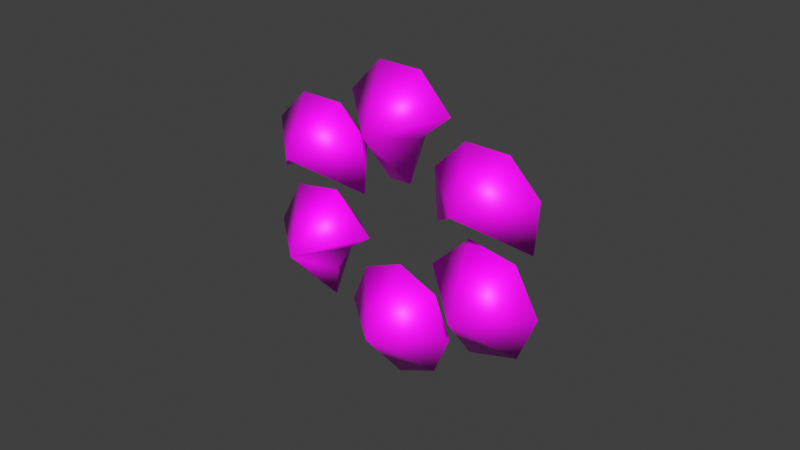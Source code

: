 # Source: model.blend  (saved by Blender 4.2.66; exported with 4.5.12 LTS)
import bpy
from mathutils import Matrix  # noqa: F401  (used for matrix-valued properties, if any)

bpy.ops.wm.read_factory_settings(use_empty=True)
scene = bpy.context.scene
scene.name = 'Scene'

# ---- collections
col_collection = bpy.data.collections.new('Collection'); scene.collection.children.link(col_collection)

# ---- images (referenced by path relative to the original .blend; pixels are not part of the script)
import os
ASSET_DIR = os.environ.get("B2B_ASSET_DIR", "")  # directory of the original .blend (textures are referenced by path, not embedded)
HERE = os.path.dirname(os.path.abspath(__file__))  # packed textures are extracted next to this script under _unpacked/

def load_image(name, relpath, width, height, colorspace="sRGB"):
    """Load a texture the original file referenced (path relative to the .blend, or extracted next to this script)."""
    p = next((c for c in (os.path.join(HERE, relpath), os.path.join(ASSET_DIR, relpath)) if relpath and os.path.exists(c)), "")
    if p:
        img = bpy.data.images.load(p, check_existing=True)
        img.name = name
    else:  # same state as the original file: an image datablock whose file is absent (Cycles renders it pink)
        img = bpy.data.images.new(name, width, height)
        img.source = "FILE"
        img.filepath = "//" + (relpath or name)
    img.colorspace_settings.name = colorspace
    return img
img_8x8_jpg = load_image('8x8.jpg', '8x8.jpg', 1024, 1024, 'sRGB')

# ---- materials (node trees are filled in below, after node groups)
mat_material = bpy.data.materials.new('Material')

# ---- material node trees
mat_material.use_nodes = True; mat_material.node_tree.nodes.clear()
_N = mat_material.node_tree.nodes; _L = mat_material.node_tree.links
n0 = _N.new('ShaderNodeBsdfPrincipled'); n0.name = 'Principled BSDF'; n0.location = (10, 300)
n1 = _N.new('ShaderNodeOutputMaterial'); n1.name = 'Material Output'; n1.location = (300, 300)
n2 = _N.new('ShaderNodeTexImage'); n2.name = 'Image Texture'; n2.location = (-280, 280)
n2.image = img_8x8_jpg
_L.new(n0.outputs[0], n1.inputs[0])
_L.new(n2.outputs[0], n0.inputs[0])
n1.is_active_output = True

# ---- world
world_world = bpy.data.worlds.new('World'); scene.world = world_world
world_world.use_nodes = True; world_world.node_tree.nodes.clear()
_N = world_world.node_tree.nodes; _L = world_world.node_tree.links
n0 = _N.new('ShaderNodeOutputWorld'); n0.name = 'World Output'; n0.location = (300, 300)
n1 = _N.new('ShaderNodeBackground'); n1.name = 'Background'; n1.location = (10, 300)
n1.inputs[0].default_value = (0.05088, 0.05088, 0.05088, 1.0)
_L.new(n1.outputs[0], n0.inputs[0])
n0.is_active_output = True
world_world.color = (0.05088, 0.05088, 0.05088)
world_world.sun_shadow_jitter_overblur = 0.0

# ---- meshes
me_cylinder_008 = bpy.data.meshes.new('Cylinder.008')
me_cylinder_008.from_pydata([(1.508, 1.218, 0.0), (2.228, 0.8982, 0.0), (2.425, 0.1492, 0.0), (1.933, -0.4921, 0.0), (0.6924, 0.03012, 0.0), (0.833, 0.8738, 0.0), (1.13, 0.03629, 0.0), (1.644, -0.1765, 0.0), (1.549, 0.3172, -0.75), (-1.588, -1.111, 0.0), (-1.481, -1.892, 0.0), (-0.8155, -2.289, 0.0), (-0.06278, -1.994, 0.0), (-0.3481, -1.076, 0.0), (-0.2208, -0.6569, 0.0), (-1.07, -0.5582, 0.0), (-0.286, -1.628, 0.0), (-0.7341, -1.401, -0.75), (0.3659, -0.4863, 0.0), (1.033, -0.3143, 0.0), (1.626, -0.6644, 0.0), (1.798, -1.331, 0.0), (1.448, -1.925, 0.0), (0.781, -2.097, 0.0), (0.1877, -1.747, 0.0), (0.01578, -1.08, 0.0), (0.9069, -1.205, -0.75), (-0.07667, 1.891, 0.0), (0.4738, 2.305, 0.0), (1.156, 2.209, 0.0), (1.582, 1.546, 0.0), (1.057, 1.475, 0.0), (0.5589, 1.1, 0.0), (0.3453, 0.616, 0.0), (-0.1731, 1.209, 0.0), (0.6154, 1.544, -0.75), (-1.796, 0.5977, 0.0), (-2.346, 0.1835, 0.0), (-2.442, -0.4985, 0.0), (-1.924, -1.091, 0.0), (-1.71, -0.6071, 0.0), (-1.212, -0.2322, 0.0), (-0.6876, -0.161, 0.0), (-1.113, 0.5013, 0.0), (-1.654, -0.1635, -0.75), (-1.686, 1.668, 0.0), (-1.136, 2.082, 0.0), (-0.4203, 1.959, 0.0), (-0.5621, 1.319, 0.0), (-0.2646, 0.6567, 0.0), (-0.5577, 0.4362, 0.0), (-1.111, 0.9056, 0.0), (-1.766, 0.9467, 0.0), (-0.938, 1.247, -0.75), (0.9069, -1.205, 0.5), (0.9069, -1.205, 0.75), (1.549, 0.3172, 0.75), (-0.7341, -1.401, 0.75), (0.6154, 1.544, 0.75), (-1.654, -0.1635, 0.75), (-0.938, 1.247, 0.75)], [], [(1, 8, 0), (0, 8, 5), (5, 8, 4), (6, 4, 8), (7, 6, 8), (7, 8, 3), (3, 8, 2), (2, 8, 1), (10, 9, 17), (9, 15, 17), (15, 14, 17), (13, 17, 14), (16, 17, 13), (16, 12, 17), (12, 11, 17), (11, 10, 17), (24, 23, 55), (18, 26, 25), (19, 26, 18), (20, 26, 19), (21, 26, 20), (22, 26, 21), (23, 26, 22), (24, 26, 23), (25, 26, 24), (22, 21, 55), (35, 31, 32), (31, 35, 30), (30, 35, 29), (29, 35, 28), (28, 35, 27), (27, 35, 34), (34, 35, 33), (33, 35, 32), (44, 41, 40), (40, 39, 44), (39, 38, 44), (38, 37, 44), (37, 36, 44), (36, 43, 44), (43, 42, 44), (42, 41, 44), (47, 48, 53), (47, 53, 46), (46, 53, 45), (45, 53, 52), (52, 53, 51), (51, 53, 50), (50, 53, 49), (48, 49, 53), (23, 22, 55), (21, 20, 55), (20, 19, 55), (19, 18, 55), (18, 25, 55), (25, 24, 55), (1, 0, 56), (37, 38, 59), (4, 6, 56), (41, 42, 59), (38, 39, 59), (5, 4, 56), (42, 43, 59), (39, 40, 59), (0, 5, 56), (40, 41, 59), (2, 1, 56), (43, 36, 59), (3, 2, 56), (30, 29, 58), (7, 3, 56), (33, 32, 58), (28, 27, 58), (6, 7, 56), (34, 33, 58), (29, 28, 58), (27, 34, 58), (46, 45, 60), (47, 46, 60), (31, 30, 58), (48, 47, 60), (52, 51, 60), (32, 31, 58), (9, 10, 57), (11, 12, 57), (49, 48, 60), (10, 11, 57), (13, 14, 57), (50, 49, 60), (14, 15, 57), (16, 13, 57), (51, 50, 60), (15, 9, 57), (36, 37, 59), (12, 16, 57), (45, 52, 60)])
me_cylinder_008.polygons.foreach_set('use_smooth', [True] * 96)
_uv = me_cylinder_008.uv_layers.new(name='UVMap')
_uv.uv.foreach_set('vector', [0.3985, 0.723, 0.3696, 0.7378, 0.399, 0.7554, 0.399, 0.7554, 0.3696, 0.7378, 0.3751, 0.7754, 0.3751, 0.7754, 0.3696, 0.7378, 0.3411, 0.7675, 0.3408, 0.7501, 0.3411, 0.7675, 0.3696, 0.7378, 0.3409, 0.7285, 0.3408, 0.7501, 0.3696, 0.7378, 0.3409, 0.7285, 0.3696, 0.7378, 0.3413, 0.7115, 0.3413, 0.7115, 0.3696, 0.7378, 0.3734, 0.7035, 0.3734, 0.7035, 0.3696, 0.7378, 0.3985, 0.723, 0.3442, 0.2347, 0.3436, 0.2714, 0.377, 0.2514, 0.3436, 0.2714, 0.3708, 0.2942, 0.377, 0.2514, 0.3708, 0.2942, 0.4094, 0.2852, 0.377, 0.2514, 0.4098, 0.2654, 0.377, 0.2514, 0.4094, 0.2852, 0.4096, 0.2408, 0.377, 0.2514, 0.4098, 0.2654, 0.4096, 0.2408, 0.4091, 0.2215, 0.377, 0.2514, 0.4091, 0.2215, 0.3726, 0.2124, 0.377, 0.2514, 0.3726, 0.2124, 0.3442, 0.2347, 0.377, 0.2514, 0.1011, 0.7242, 0.1218, 0.7156, 0.1218, 0.7449, 0.1011, 0.7656, 0.1218, 0.7449, 0.09255, 0.7449, 0.1218, 0.7741, 0.1218, 0.7449, 0.1011, 0.7656, 0.1425, 0.7656, 0.1218, 0.7449, 0.1218, 0.7741, 0.1511, 0.7449, 0.1218, 0.7449, 0.1425, 0.7656, 0.1425, 0.7242, 0.1218, 0.7449, 0.1511, 0.7449, 0.1218, 0.7156, 0.1218, 0.7449, 0.1425, 0.7242, 0.1011, 0.7242, 0.1218, 0.7449, 0.1218, 0.7156, 0.09255, 0.7449, 0.1218, 0.7449, 0.1011, 0.7242, 0.1425, 0.7242, 0.1511, 0.7449, 0.1218, 0.7449, 0.6253, 0.7454, 0.6558, 0.7617, 0.6567, 0.7367, 0.6558, 0.7617, 0.6253, 0.7454, 0.6532, 0.7834, 0.6532, 0.7834, 0.6253, 0.7454, 0.6193, 0.7838, 0.6193, 0.7838, 0.6253, 0.7454, 0.5994, 0.7619, 0.5994, 0.7619, 0.6253, 0.7454, 0.6005, 0.7324, 0.6005, 0.7324, 0.6253, 0.7454, 0.6219, 0.712, 0.6219, 0.712, 0.6253, 0.7454, 0.6558, 0.7149, 0.6558, 0.7149, 0.6253, 0.7454, 0.6567, 0.7367, 0.1183, 0.2544, 0.08604, 0.2401, 0.087, 0.2656, 0.087, 0.2656, 0.08966, 0.2878, 0.1183, 0.2544, 0.08966, 0.2878, 0.1243, 0.2881, 0.1183, 0.2544, 0.1243, 0.2881, 0.1446, 0.2657, 0.1183, 0.2544, 0.1446, 0.2657, 0.1435, 0.2356, 0.1183, 0.2544, 0.1435, 0.2356, 0.1216, 0.2148, 0.1183, 0.2544, 0.1216, 0.2148, 0.08701, 0.2178, 0.1183, 0.2544, 0.08701, 0.2178, 0.08604, 0.2401, 0.1183, 0.2544, 0.8292, 0.7255, 0.8438, 0.7532, 0.8728, 0.7413, 0.8292, 0.7255, 0.8728, 0.7413, 0.8543, 0.6995, 0.8543, 0.6995, 0.8728, 0.7413, 0.8886, 0.6999, 0.8886, 0.6999, 0.8728, 0.7413, 0.9131, 0.7264, 0.9131, 0.7264, 0.8728, 0.7413, 0.898, 0.7538, 0.898, 0.7538, 0.8728, 0.7413, 0.8798, 0.7828, 0.8798, 0.7828, 0.8728, 0.7413, 0.8613, 0.7826, 0.8438, 0.7532, 0.8613, 0.7826, 0.8728, 0.7413, 0.1218, 0.7156, 0.1425, 0.7242, 0.1218, 0.7449, 0.1511, 0.7449, 0.1425, 0.7656, 0.1218, 0.7449, 0.1425, 0.7656, 0.1218, 0.7741, 0.1218, 0.7449, 0.1218, 0.7741, 0.1011, 0.7656, 0.1218, 0.7449, 0.1011, 0.7656, 0.09255, 0.7449, 0.1218, 0.7449, 0.09255, 0.7449, 0.1011, 0.7242, 0.1218, 0.7449, 0.3985, 0.723, 0.399, 0.7554, 0.3696, 0.7378, 0.1446, 0.2657, 0.1243, 0.2881, 0.1183, 0.2544, 0.3411, 0.7675, 0.3408, 0.7501, 0.3696, 0.7378, 0.08604, 0.2401, 0.08701, 0.2178, 0.1183, 0.2544, 0.1243, 0.2881, 0.08966, 0.2878, 0.1183, 0.2544, 0.3751, 0.7754, 0.3411, 0.7675, 0.3696, 0.7378, 0.08701, 0.2178, 0.1216, 0.2148, 0.1183, 0.2544, 0.08966, 0.2878, 0.087, 0.2656, 0.1183, 0.2544, 0.399, 0.7554, 0.3751, 0.7754, 0.3696, 0.7378, 0.087, 0.2656, 0.08604, 0.2401, 0.1183, 0.2544, 0.3734, 0.7035, 0.3985, 0.723, 0.3696, 0.7378, 0.1216, 0.2148, 0.1435, 0.2356, 0.1183, 0.2544, 0.3413, 0.7115, 0.3734, 0.7035, 0.3696, 0.7378, 0.6532, 0.7834, 0.6193, 0.7838, 0.6253, 0.7454, 0.3409, 0.7285, 0.3413, 0.7115, 0.3696, 0.7378, 0.6558, 0.7149, 0.6567, 0.7367, 0.6253, 0.7454, 0.5994, 0.7619, 0.6005, 0.7324, 0.6253, 0.7454, 0.3408, 0.7501, 0.3409, 0.7285, 0.3696, 0.7378, 0.6219, 0.712, 0.6558, 0.7149, 0.6253, 0.7454, 0.6193, 0.7838, 0.5994, 0.7619, 0.6253, 0.7454, 0.6005, 0.7324, 0.6219, 0.712, 0.6253, 0.7454, 0.8543, 0.6995, 0.8886, 0.6999, 0.8728, 0.7413, 0.8292, 0.7255, 0.8543, 0.6995, 0.8728, 0.7413, 0.6558, 0.7617, 0.6532, 0.7834, 0.6253, 0.7454, 0.8438, 0.7532, 0.8292, 0.7255, 0.8728, 0.7413, 0.9131, 0.7264, 0.898, 0.7538, 0.8728, 0.7413, 0.6567, 0.7367, 0.6558, 0.7617, 0.6253, 0.7454, 0.3436, 0.2714, 0.3442, 0.2347, 0.377, 0.2514, 0.3726, 0.2124, 0.4091, 0.2215, 0.377, 0.2514, 0.8613, 0.7826, 0.8438, 0.7532, 0.8728, 0.7413, 0.3442, 0.2347, 0.3726, 0.2124, 0.377, 0.2514, 0.4098, 0.2654, 0.4094, 0.2852, 0.377, 0.2514, 0.8798, 0.7828, 0.8613, 0.7826, 0.8728, 0.7413, 0.4094, 0.2852, 0.3708, 0.2942, 0.377, 0.2514, 0.4096, 0.2408, 0.4098, 0.2654, 0.377, 0.2514, 0.898, 0.7538, 0.8798, 0.7828, 0.8728, 0.7413, 0.3708, 0.2942, 0.3436, 0.2714, 0.377, 0.2514, 0.1435, 0.2356, 0.1446, 0.2657, 0.1183, 0.2544, 0.4091, 0.2215, 0.4096, 0.2408, 0.377, 0.2514, 0.8886, 0.6999, 0.9131, 0.7264, 0.8728, 0.7413])
_ca = me_cylinder_008.color_attributes.new('Attribute', 'BYTE_COLOR', 'CORNER')
_ca.data.foreach_set('color', [1.0, 1.0, 1.0, 1.0, 1.0, 1.0, 1.0, 1.0, 1.0, 1.0, 1.0, 1.0, 1.0, 1.0, 1.0, 1.0, 1.0, 1.0, 1.0, 1.0, 1.0, 1.0, 1.0, 1.0, 1.0, 1.0, 1.0, 1.0, 1.0, 1.0, 1.0, 1.0, 1.0, 1.0, 1.0, 1.0, 1.0, 1.0, 1.0, 1.0, 1.0, 1.0, 1.0, 1.0, 1.0, 1.0, 1.0, 1.0, 1.0, 1.0, 1.0, 1.0, 1.0, 1.0, 1.0, 1.0, 1.0, 1.0, 1.0, 1.0, 1.0, 1.0, 1.0, 1.0, 1.0, 1.0, 1.0, 1.0, 1.0, 1.0, 1.0, 1.0, 1.0, 1.0, 1.0, 1.0, 1.0, 1.0, 1.0, 1.0, 1.0, 1.0, 1.0, 1.0, 1.0, 1.0, 1.0, 1.0, 1.0, 1.0, 1.0, 1.0, 1.0, 1.0, 1.0, 1.0, 1.0, 1.0, 1.0, 1.0, 1.0, 1.0, 1.0, 1.0, 1.0, 1.0, 1.0, 1.0, 1.0, 1.0, 1.0, 1.0, 1.0, 1.0, 1.0, 1.0, 1.0, 1.0, 1.0, 1.0, 1.0, 1.0, 1.0, 1.0, 1.0, 1.0, 1.0, 1.0, 1.0, 1.0, 1.0, 1.0, 1.0, 1.0, 1.0, 1.0, 1.0, 1.0, 1.0, 1.0, 1.0, 1.0, 1.0, 1.0, 1.0, 1.0, 1.0, 1.0, 1.0, 1.0, 1.0, 1.0, 1.0, 1.0, 1.0, 1.0, 1.0, 1.0, 1.0, 1.0, 1.0, 1.0, 1.0, 1.0, 1.0, 1.0, 1.0, 1.0, 1.0, 1.0, 1.0, 1.0, 1.0, 1.0, 1.0, 1.0, 1.0, 1.0, 1.0, 1.0, 1.0, 1.0, 1.0, 1.0, 1.0, 1.0, 1.0, 1.0, 1.0, 1.0, 1.0, 1.0, 1.0, 1.0, 1.0, 1.0, 1.0, 1.0, 1.0, 1.0, 1.0, 1.0, 1.0, 1.0, 1.0, 1.0, 1.0, 1.0, 1.0, 1.0, 1.0, 1.0, 1.0, 1.0, 1.0, 1.0, 1.0, 1.0, 1.0, 1.0, 1.0, 1.0, 1.0, 1.0, 1.0, 1.0, 1.0, 1.0, 1.0, 1.0, 1.0, 1.0, 1.0, 1.0, 1.0, 1.0, 1.0, 1.0, 1.0, 1.0, 1.0, 1.0, 1.0, 1.0, 1.0, 1.0, 1.0, 1.0, 1.0, 1.0, 1.0, 1.0, 1.0, 1.0, 1.0, 1.0, 1.0, 1.0, 1.0, 1.0, 1.0, 1.0, 1.0, 1.0, 1.0, 1.0, 1.0, 1.0, 1.0, 1.0, 1.0, 1.0, 1.0, 1.0, 1.0, 1.0, 1.0, 1.0, 1.0, 1.0, 1.0, 1.0, 1.0, 1.0, 1.0, 1.0, 1.0, 1.0, 1.0, 1.0, 1.0, 1.0, 1.0, 1.0, 1.0, 1.0, 1.0, 1.0, 1.0, 1.0, 1.0, 1.0, 1.0, 1.0, 1.0, 1.0, 1.0, 1.0, 1.0, 1.0, 1.0, 1.0, 1.0, 1.0, 1.0, 1.0, 1.0, 1.0, 1.0, 1.0, 1.0, 1.0, 1.0, 1.0, 1.0, 1.0, 1.0, 1.0, 1.0, 1.0, 1.0, 1.0, 1.0, 1.0, 1.0, 1.0, 1.0, 1.0, 1.0, 1.0, 1.0, 1.0, 1.0, 1.0, 1.0, 1.0, 1.0, 1.0, 1.0, 1.0, 1.0, 1.0, 1.0, 1.0, 1.0, 1.0, 1.0, 1.0, 1.0, 1.0, 1.0, 1.0, 1.0, 1.0, 1.0, 1.0, 1.0, 1.0, 1.0, 1.0, 1.0, 1.0, 1.0, 1.0, 1.0, 1.0, 1.0, 1.0, 1.0, 1.0, 1.0, 1.0, 1.0, 1.0, 1.0, 1.0, 1.0, 1.0, 1.0, 1.0, 1.0, 1.0, 1.0, 1.0, 1.0, 1.0, 1.0, 1.0, 1.0, 1.0, 1.0, 1.0, 1.0, 1.0, 1.0, 1.0, 1.0, 1.0, 1.0, 1.0, 1.0, 1.0, 1.0, 1.0, 1.0, 1.0, 1.0, 1.0, 1.0, 1.0, 1.0, 1.0, 1.0, 1.0, 1.0, 1.0, 1.0, 1.0, 1.0, 1.0, 1.0, 1.0, 1.0, 1.0, 1.0, 1.0, 1.0, 1.0, 1.0, 1.0, 1.0, 1.0, 1.0, 1.0, 1.0, 1.0, 1.0, 1.0, 1.0, 1.0, 1.0, 1.0, 1.0, 1.0, 1.0, 1.0, 1.0, 1.0, 1.0, 1.0, 1.0, 1.0, 1.0, 1.0, 1.0, 1.0, 1.0, 1.0, 1.0, 1.0, 1.0, 1.0, 1.0, 1.0, 1.0, 1.0, 1.0, 1.0, 1.0, 1.0, 1.0, 1.0, 1.0, 1.0, 1.0, 1.0, 1.0, 1.0, 1.0, 1.0, 1.0, 1.0, 1.0, 1.0, 1.0, 1.0, 1.0, 1.0, 1.0, 1.0, 1.0, 1.0, 1.0, 1.0, 1.0, 1.0, 1.0, 1.0, 1.0, 1.0, 1.0, 1.0, 1.0, 1.0, 1.0, 1.0, 1.0, 1.0, 1.0, 1.0, 1.0, 1.0, 1.0, 1.0, 1.0, 1.0, 1.0, 1.0, 1.0, 1.0, 1.0, 1.0, 1.0, 1.0, 1.0, 1.0, 1.0, 1.0, 1.0, 1.0, 1.0, 1.0, 1.0, 1.0, 1.0, 1.0, 1.0, 1.0, 1.0, 1.0, 1.0, 1.0, 1.0, 1.0, 1.0, 1.0, 1.0, 1.0, 1.0, 1.0, 1.0, 1.0, 1.0, 1.0, 1.0, 1.0, 1.0, 1.0, 1.0, 1.0, 1.0, 1.0, 1.0, 1.0, 1.0, 1.0, 1.0, 1.0, 1.0, 1.0, 1.0, 1.0, 1.0, 1.0, 1.0, 1.0, 1.0, 1.0, 1.0, 1.0, 1.0, 1.0, 1.0, 1.0, 1.0, 1.0, 1.0, 1.0, 1.0, 1.0, 1.0, 1.0, 1.0, 1.0, 1.0, 1.0, 1.0, 1.0, 1.0, 1.0, 1.0, 1.0, 1.0, 1.0, 1.0, 1.0, 1.0, 1.0, 1.0, 1.0, 1.0, 1.0, 1.0, 1.0, 1.0, 1.0, 1.0, 1.0, 1.0, 1.0, 1.0, 1.0, 1.0, 1.0, 1.0, 1.0, 1.0, 1.0, 1.0, 1.0, 1.0, 1.0, 1.0, 1.0, 1.0, 1.0, 1.0, 1.0, 1.0, 1.0, 1.0, 1.0, 1.0, 1.0, 1.0, 1.0, 1.0, 1.0, 1.0, 1.0, 1.0, 1.0, 1.0, 1.0, 1.0, 1.0, 1.0, 1.0, 1.0, 1.0, 1.0, 1.0, 1.0, 1.0, 1.0, 1.0, 1.0, 1.0, 1.0, 1.0, 1.0, 1.0, 1.0, 1.0, 1.0, 1.0, 1.0, 1.0, 1.0, 1.0, 1.0, 1.0, 1.0, 1.0, 1.0, 1.0, 1.0, 1.0, 1.0, 1.0, 1.0, 1.0, 1.0, 1.0, 1.0, 1.0, 1.0, 1.0, 1.0, 1.0, 1.0, 1.0, 1.0, 1.0, 1.0, 1.0, 1.0, 1.0, 1.0, 1.0, 1.0, 1.0, 1.0, 1.0, 1.0, 1.0, 1.0, 1.0, 1.0, 1.0, 1.0, 1.0, 1.0, 1.0, 1.0, 1.0, 1.0, 1.0, 1.0, 1.0, 1.0, 1.0, 1.0, 1.0, 1.0, 1.0, 1.0, 1.0, 1.0, 1.0, 1.0, 1.0, 1.0, 1.0, 1.0, 1.0, 1.0, 1.0, 1.0, 1.0, 1.0, 1.0, 1.0, 1.0, 1.0, 1.0, 1.0, 1.0, 1.0, 1.0, 1.0, 1.0, 1.0, 1.0, 1.0, 1.0, 1.0, 1.0, 1.0, 1.0, 1.0, 1.0, 1.0, 1.0, 1.0, 1.0, 1.0, 1.0, 1.0, 1.0, 1.0, 1.0, 1.0, 1.0, 1.0, 1.0, 1.0, 1.0, 1.0, 1.0, 1.0, 1.0, 1.0, 1.0, 1.0, 1.0, 1.0, 1.0, 1.0, 1.0, 1.0, 1.0, 1.0, 1.0, 1.0, 1.0, 1.0, 1.0, 1.0, 1.0, 1.0, 1.0, 1.0, 1.0, 1.0, 1.0, 1.0, 1.0, 1.0, 1.0, 1.0, 1.0, 1.0, 1.0, 1.0, 1.0, 1.0, 1.0, 1.0, 1.0, 1.0, 1.0, 1.0, 1.0, 1.0, 1.0, 1.0, 1.0, 1.0, 1.0, 1.0, 1.0, 1.0, 1.0, 1.0, 1.0, 1.0, 1.0, 1.0, 1.0, 1.0, 1.0, 1.0, 1.0, 1.0, 1.0, 1.0, 1.0, 1.0, 1.0, 1.0, 1.0, 1.0, 1.0, 1.0, 1.0, 1.0, 1.0, 1.0, 1.0, 1.0, 1.0, 1.0, 1.0, 1.0, 1.0, 1.0, 1.0, 1.0, 1.0, 1.0, 1.0, 1.0, 1.0, 1.0, 1.0, 1.0, 1.0, 1.0, 1.0, 1.0, 1.0, 1.0, 1.0, 1.0, 1.0, 1.0, 1.0, 1.0, 1.0, 1.0, 1.0, 1.0, 1.0, 1.0, 1.0, 1.0, 1.0, 1.0, 1.0, 1.0, 1.0, 1.0, 1.0, 1.0, 1.0, 1.0, 1.0, 1.0, 1.0, 1.0, 1.0, 1.0, 1.0, 1.0, 1.0, 1.0, 1.0, 1.0, 1.0, 1.0, 1.0, 1.0, 1.0, 1.0, 1.0, 1.0, 1.0, 1.0, 1.0, 1.0, 1.0, 1.0, 1.0, 1.0, 1.0, 1.0, 1.0, 1.0, 1.0, 1.0, 1.0, 1.0, 1.0, 1.0, 1.0, 1.0, 1.0, 1.0, 1.0, 1.0, 1.0, 1.0, 1.0, 1.0, 1.0, 1.0, 1.0, 1.0, 1.0, 1.0, 1.0, 1.0, 1.0, 1.0, 1.0, 1.0, 1.0, 1.0, 1.0, 1.0, 1.0, 1.0, 1.0, 1.0, 1.0, 1.0, 1.0, 1.0, 1.0, 1.0, 1.0, 1.0, 1.0, 1.0, 1.0, 1.0, 1.0, 1.0, 1.0, 1.0, 1.0, 1.0, 1.0, 1.0, 1.0, 1.0, 1.0, 1.0, 1.0, 1.0, 1.0, 1.0, 1.0, 1.0, 1.0, 1.0, 1.0, 1.0, 1.0, 1.0, 1.0, 1.0, 1.0, 1.0, 1.0, 1.0, 1.0, 1.0, 1.0, 1.0, 1.0, 1.0, 1.0, 1.0, 1.0, 1.0, 1.0, 1.0, 1.0, 1.0, 1.0, 1.0, 1.0, 1.0, 1.0, 1.0, 1.0, 1.0, 1.0, 1.0, 1.0, 1.0, 1.0, 1.0, 1.0, 1.0, 1.0, 1.0, 1.0, 1.0, 1.0, 1.0, 1.0, 1.0, 1.0, 1.0, 1.0, 1.0, 1.0, 1.0, 1.0, 1.0, 1.0, 1.0, 1.0, 1.0, 1.0, 1.0, 1.0, 1.0, 1.0, 1.0, 1.0, 1.0, 1.0, 1.0, 1.0, 1.0, 1.0, 1.0, 1.0, 1.0, 1.0, 1.0, 1.0, 1.0, 1.0, 1.0, 1.0, 1.0, 1.0, 1.0, 1.0, 1.0, 1.0, 1.0, 1.0, 1.0, 1.0, 1.0, 1.0, 1.0, 1.0, 1.0, 1.0, 1.0, 1.0, 1.0, 1.0, 1.0, 1.0, 1.0, 1.0, 1.0, 1.0, 1.0, 1.0, 1.0, 1.0, 1.0, 1.0, 1.0, 1.0, 1.0, 1.0, 1.0, 1.0, 1.0, 1.0, 1.0, 1.0])
me_cylinder_008.materials.append(mat_material)
me_cylinder_008.use_paint_bone_selection = False
me_cylinder_008.use_paint_mask_vertex = True
me_cylinder_008.update()

# ---- objects
ob_ap_logo = bpy.data.objects.new('AP_LOGO', me_cylinder_008)

# ---- transforms, parenting, visibility, modifiers, constraints
ob_ap_logo.location = (0.0, 5.96e-08, 0.0)
ob_ap_logo.rotation_euler = (1.571, 0.645, 3.289e-08)
ob_ap_logo.scale = (45.0, 45.0, 45.0)
_vg = ob_ap_logo.vertex_groups.new(name='Orange')
_vg = ob_ap_logo.vertex_groups.new(name='Purple')
_vg = ob_ap_logo.vertex_groups.new(name='Green')
_vg = ob_ap_logo.vertex_groups.new(name='Red')
_vg = ob_ap_logo.vertex_groups.new(name='Yellow')
_vg = ob_ap_logo.vertex_groups.new(name='Blue')

# ---- collection membership
col_collection.objects.link(ob_ap_logo)

# ---- scene / render settings (as saved in the file)
scene.frame_start = 1; scene.frame_end = 250; scene.frame_set(0)
scene.render.engine = 'BLENDER_EEVEE_NEXT'
scene.view_settings.view_transform = 'Standard'
bpy.context.view_layer.update()

# ---- added for rendering (the .blend has no active camera and no usable light): camera, sun
cam_auto = bpy.data.cameras.new('AutoCamera')
cam_auto.lens = 50.0
cam_auto.sensor_width = 36.0
cam_auto.clip_end = 6932.8
ob_auto_camera = bpy.data.objects.new('AutoCamera', cam_auto)
scene.collection.objects.link(ob_auto_camera)
ob_auto_camera.location = (394.943, -474.039, 316.541)
ob_auto_camera.rotation_euler = (1.09748, -7.21219e-08, 0.694738)
scene.camera = ob_auto_camera
light_auto_sun = bpy.data.lights.new('AutoSun', 'SUN')
light_auto_sun.energy = 3.0
light_auto_sun.angle = 0.0523599
ob_auto_sun = bpy.data.objects.new('AutoSun', light_auto_sun)
scene.collection.objects.link(ob_auto_sun)
ob_auto_sun.rotation_euler = (0.872665, 0.174533, 0.523599)
bpy.context.view_layer.update()
